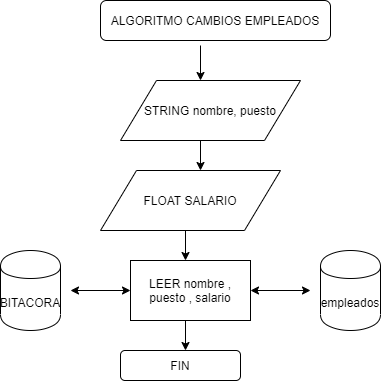

The diagram above was exported from draw.io. Its source (the exported page's mxGraphModel, read from the mxfile embedded in the PNG):
<mxGraphModel dx="868" dy="401" grid="1" gridSize="10" guides="1" tooltips="1" connect="1" arrows="1" fold="1" page="1" pageScale="1" pageWidth="827" pageHeight="1169" math="0" shadow="0">
  <root>
    <mxCell id="0" />
    <mxCell id="1" parent="0" />
    <mxCell id="k2bT-OM4riaNdbgZuJyR-2" value="empleados" style="shape=cylinder;whiteSpace=wrap;html=1;boundedLbl=1;backgroundOutline=1;" vertex="1" parent="1">
      <mxGeometry x="560" y="310" width="60" height="80" as="geometry" />
    </mxCell>
    <mxCell id="k2bT-OM4riaNdbgZuJyR-4" value="STRING nombre, puesto" style="shape=parallelogram;perimeter=parallelogramPerimeter;whiteSpace=wrap;html=1;" vertex="1" parent="1">
      <mxGeometry x="360" y="140" width="180" height="60" as="geometry" />
    </mxCell>
    <mxCell id="k2bT-OM4riaNdbgZuJyR-5" value="ALGORITMO CAMBIOS EMPLEADOS" style="rounded=1;whiteSpace=wrap;html=1;" vertex="1" parent="1">
      <mxGeometry x="340" y="60" width="230" height="40" as="geometry" />
    </mxCell>
    <mxCell id="k2bT-OM4riaNdbgZuJyR-8" value="" style="endArrow=classic;html=1;" edge="1" parent="1">
      <mxGeometry width="50" height="50" relative="1" as="geometry">
        <mxPoint x="440" y="105" as="sourcePoint" />
        <mxPoint x="440" y="140" as="targetPoint" />
      </mxGeometry>
    </mxCell>
    <mxCell id="k2bT-OM4riaNdbgZuJyR-9" value="" style="endArrow=classic;html=1;" edge="1" parent="1">
      <mxGeometry width="50" height="50" relative="1" as="geometry">
        <mxPoint x="440" y="200" as="sourcePoint" />
        <mxPoint x="440" y="230" as="targetPoint" />
      </mxGeometry>
    </mxCell>
    <mxCell id="k2bT-OM4riaNdbgZuJyR-10" value="FLOAT SALARIO" style="shape=parallelogram;perimeter=parallelogramPerimeter;whiteSpace=wrap;html=1;" vertex="1" parent="1">
      <mxGeometry x="340" y="230" width="180" height="60" as="geometry" />
    </mxCell>
    <mxCell id="k2bT-OM4riaNdbgZuJyR-11" value="LEER nombre , puesto , salario" style="rounded=0;whiteSpace=wrap;html=1;" vertex="1" parent="1">
      <mxGeometry x="370" y="320" width="120" height="60" as="geometry" />
    </mxCell>
    <mxCell id="k2bT-OM4riaNdbgZuJyR-12" value="" style="endArrow=classic;html=1;" edge="1" parent="1">
      <mxGeometry width="50" height="50" relative="1" as="geometry">
        <mxPoint x="425" y="290" as="sourcePoint" />
        <mxPoint x="425" y="320" as="targetPoint" />
      </mxGeometry>
    </mxCell>
    <mxCell id="k2bT-OM4riaNdbgZuJyR-14" value="" style="endArrow=classic;startArrow=classic;html=1;" edge="1" parent="1">
      <mxGeometry width="50" height="50" relative="1" as="geometry">
        <mxPoint x="490" y="350" as="sourcePoint" />
        <mxPoint x="550" y="350" as="targetPoint" />
      </mxGeometry>
    </mxCell>
    <mxCell id="k2bT-OM4riaNdbgZuJyR-15" value="BITACORA" style="shape=cylinder;whiteSpace=wrap;html=1;boundedLbl=1;backgroundOutline=1;" vertex="1" parent="1">
      <mxGeometry x="240" y="310" width="60" height="80" as="geometry" />
    </mxCell>
    <mxCell id="k2bT-OM4riaNdbgZuJyR-16" value="" style="endArrow=classic;startArrow=classic;html=1;" edge="1" parent="1">
      <mxGeometry width="50" height="50" relative="1" as="geometry">
        <mxPoint x="310" y="350" as="sourcePoint" />
        <mxPoint x="370" y="350" as="targetPoint" />
      </mxGeometry>
    </mxCell>
    <mxCell id="k2bT-OM4riaNdbgZuJyR-17" value="" style="endArrow=classic;html=1;" edge="1" parent="1">
      <mxGeometry width="50" height="50" relative="1" as="geometry">
        <mxPoint x="425" y="380" as="sourcePoint" />
        <mxPoint x="425" y="410" as="targetPoint" />
      </mxGeometry>
    </mxCell>
    <mxCell id="k2bT-OM4riaNdbgZuJyR-18" value="FIN" style="rounded=1;whiteSpace=wrap;html=1;" vertex="1" parent="1">
      <mxGeometry x="360" y="410" width="120" height="30" as="geometry" />
    </mxCell>
  </root>
</mxGraphModel>